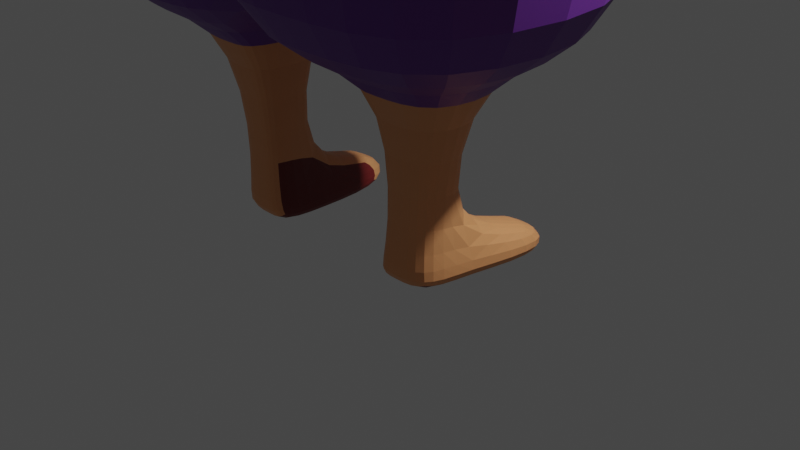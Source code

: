 # Source: dereck.blend  (saved by Blender 3.4.6; exported with 4.5.12 LTS)
import bpy
from mathutils import Matrix  # noqa: F401  (used for matrix-valued properties, if any)

bpy.ops.wm.read_factory_settings(use_empty=True)
scene = bpy.context.scene
scene.name = 'Scene'

# ---- collections
col_collection = bpy.data.collections.new('Collection'); scene.collection.children.link(col_collection)

# ---- materials (node trees are filled in below, after node groups)
mat_material = bpy.data.materials.new('Material')
mat_material.alpha_threshold = 0.0
mat_material.use_transparent_shadow = False
mat_material.roughness = 0.5
mat_material.line_color = (0.0, 0.0, 0.0, 1.0)
mat_material_001 = bpy.data.materials.new('Material.001')
mat_material_001.use_transparent_shadow = False
mat_material_002 = bpy.data.materials.new('Material.002')
mat_material_002.use_transparent_shadow = False
mat_material_003 = bpy.data.materials.new('Material.003')
mat_material_003.use_transparent_shadow = False
mat_material_004 = bpy.data.materials.new('Material.004')
mat_material_004.use_transparent_shadow = False

# ---- material node trees
mat_material.use_nodes = True; mat_material.node_tree.nodes.clear()
_N = mat_material.node_tree.nodes; _L = mat_material.node_tree.links
n0 = _N.new('ShaderNodeOutputMaterial'); n0.name = 'Material Output'; n0.location = (300, 300)
n1 = _N.new('ShaderNodeBsdfPrincipled'); n1.name = 'Principled BSDF'; n1.location = (10, 300)
n1.distribution = 'GGX'
n1.subsurface_method = 'RANDOM_WALK_SKIN'
n1.inputs[0].default_value = (0.1615, 0.01415, 0.01373, 1.0)
n1.inputs[3].default_value = 1.45
n1.inputs[27].default_value = (0.0, 0.0, 0.0, 1.0)
n1.inputs[28].default_value = 1.0
_L.new(n1.outputs[0], n0.inputs[0])
n0.is_active_output = True
mat_material_001.use_nodes = True; mat_material_001.node_tree.nodes.clear()
_N = mat_material_001.node_tree.nodes; _L = mat_material_001.node_tree.links
n0 = _N.new('ShaderNodeBsdfPrincipled'); n0.name = 'Principled BSDF'; n0.location = (10, 300)
n0.distribution = 'GGX'
n0.subsurface_method = 'RANDOM_WALK_SKIN'
n0.inputs[0].default_value = (0.0008274, 0.0008274, 0.0008274, 1.0)
n0.inputs[3].default_value = 1.45
n0.inputs[27].default_value = (0.0, 0.0, 0.0, 1.0)
n0.inputs[28].default_value = 1.0
n1 = _N.new('ShaderNodeOutputMaterial'); n1.name = 'Material Output'; n1.location = (300, 300)
_L.new(n0.outputs[0], n1.inputs[0])
n1.is_active_output = True
mat_material_002.use_nodes = True; mat_material_002.node_tree.nodes.clear()
_N = mat_material_002.node_tree.nodes; _L = mat_material_002.node_tree.links
n0 = _N.new('ShaderNodeBsdfPrincipled'); n0.name = 'Principled BSDF'; n0.location = (10, 300)
n0.distribution = 'GGX'
n0.subsurface_method = 'RANDOM_WALK_SKIN'
n0.inputs[0].default_value = (0.1373, 0.0261, 0.287, 1.0)
n0.inputs[3].default_value = 1.45
n0.inputs[27].default_value = (0.0, 0.0, 0.0, 1.0)
n0.inputs[28].default_value = 1.0
n1 = _N.new('ShaderNodeOutputMaterial'); n1.name = 'Material Output'; n1.location = (300, 300)
_L.new(n0.outputs[0], n1.inputs[0])
n1.is_active_output = True
mat_material_003.use_nodes = True; mat_material_003.node_tree.nodes.clear()
_N = mat_material_003.node_tree.nodes; _L = mat_material_003.node_tree.links
n0 = _N.new('ShaderNodeBsdfPrincipled'); n0.name = 'Principled BSDF'; n0.location = (10, 300)
n0.distribution = 'GGX'
n0.subsurface_method = 'RANDOM_WALK_SKIN'
n0.inputs[0].default_value = (0.8, 0.3437, 0.1368, 1.0)
n0.inputs[3].default_value = 1.45
n0.inputs[27].default_value = (0.0, 0.0, 0.0, 1.0)
n0.inputs[28].default_value = 1.0
n1 = _N.new('ShaderNodeOutputMaterial'); n1.name = 'Material Output'; n1.location = (300, 300)
_L.new(n0.outputs[0], n1.inputs[0])
n1.is_active_output = True
mat_material_004.use_nodes = True; mat_material_004.node_tree.nodes.clear()
_N = mat_material_004.node_tree.nodes; _L = mat_material_004.node_tree.links
n0 = _N.new('ShaderNodeBsdfPrincipled'); n0.name = 'Principled BSDF'; n0.location = (10, 300)
n0.distribution = 'GGX'
n0.subsurface_method = 'RANDOM_WALK_SKIN'
n0.inputs[0].default_value = (0.1491, 0.08639, 0.08757, 1.0)
n0.inputs[3].default_value = 1.45
n0.inputs[27].default_value = (0.0, 0.0, 0.0, 1.0)
n0.inputs[28].default_value = 1.0
n1 = _N.new('ShaderNodeOutputMaterial'); n1.name = 'Material Output'; n1.location = (300, 300)
_L.new(n0.outputs[0], n1.inputs[0])
n1.is_active_output = True

# ---- world
world_world = bpy.data.worlds.new('World'); scene.world = world_world
world_world.use_nodes = True; world_world.node_tree.nodes.clear()
_N = world_world.node_tree.nodes; _L = world_world.node_tree.links
n0 = _N.new('ShaderNodeOutputWorld'); n0.name = 'World Output'; n0.location = (300, 300)
n1 = _N.new('ShaderNodeBackground'); n1.name = 'Background'; n1.location = (10, 300)
n1.inputs[0].default_value = (0.05088, 0.05088, 0.05088, 1.0)
_L.new(n1.outputs[0], n0.inputs[0])
n0.is_active_output = True
world_world.color = (0.05088, 0.05088, 0.05088)
world_world.use_sun_shadow = False
world_world.sun_shadow_jitter_overblur = 0.0

# ---- cameras
cam_camera = bpy.data.cameras.new('Camera')
cam_camera.clip_end = 100.0
cam_camera.ortho_scale = 7.314

# ---- lights
light_light = bpy.data.lights.new('Light', 'POINT')
light_light.transmission_factor = 0.0
light_light.energy = 1000.0
light_light.shadow_soft_size = 0.1
light_light.shadow_maximum_resolution = 0.006
light_light.use_absolute_resolution = True

# ---- meshes
me_cube = bpy.data.meshes.new('Cube')
me_cube.from_pydata([(0.0, 0.8313, 5.442), (0.0, 0.8313, 2.209), (0.0, -2.402, 5.442), (0.0, -2.402, 2.209), (-2.857, 0.8313, 5.442), (-2.857, 0.8313, 2.209), (-2.857, -2.402, 5.442), (-2.857, -2.402, 2.209), (-1.495, -0.4024, 2.178), (-1.495, -1.01, 2.178), (-0.7705, -0.4024, 2.178), (-0.7705, -1.01, 2.178), (-1.265, -0.5439, 0.3857), (-1.265, -0.9198, 0.3857), (-0.8167, -0.5439, 0.3857), (-0.8167, -0.9198, 0.3857), (-1.43, -0.4059, -0.02659), (-1.43, -1.058, -0.02659), (-0.6521, -0.4059, -0.02659), (-0.6521, -1.058, -0.02659), (-0.9876, 0.6358, 0.2989), (-1.436, 0.6358, 0.2989), (-0.823, 0.7739, -0.1134), (-1.6, 0.7739, -0.1134), (0.0, -1.489, 5.442), (-0.8053, -1.489, 5.442), (0.0, -0.1422, 5.442), (-0.8053, -0.1422, 5.442), (0.0, -1.432, 6.411), (-1.055, -1.432, 6.411), (0.0, -0.1675, 6.411), (-1.055, -0.1675, 6.411), (0.0, -1.728, 7.427), (-1.302, -1.728, 7.427), (0.0, 0.1287, 7.427), (-1.302, 0.1287, 7.427), (0.0, -2.455, 8.515), (-1.812, -2.455, 8.515), (0.0, 0.8557, 8.515), (-1.812, 0.8557, 8.515), (0.0, -2.455, 10.11), (-1.812, -2.455, 10.11), (0.0, 0.8557, 10.11), (-1.812, 0.8557, 10.11), (-1.812, -6.028, 6.789), (-1.812, 4.429, 6.789), (-1.812, -6.028, 11.84), (-1.812, 4.429, 11.84), (-6.043, -6.028, 6.789), (-6.043, 4.429, 6.789), (-6.043, -6.028, 11.84), (-6.043, 4.429, 11.84), (-6.043, -2.44, 8.522), (-6.043, 0.8405, 8.522), (-6.043, -2.44, 10.11), (-6.043, 0.8405, 10.11), (-10.95, -2.44, 8.522), (-10.95, 0.8405, 8.522), (-10.95, -2.44, 10.11), (-10.95, 0.8405, 10.11), (-13.65, -2.44, 8.522), (-13.65, 0.8405, 8.522), (-13.65, -2.44, 10.11), (-13.65, 0.8405, 10.11), (-13.65, -4.668, 7.446), (-13.65, 3.068, 7.446), (-13.65, -4.668, 11.18), (-13.65, 3.068, 11.18), (-16.48, -4.668, 7.446), (-16.48, 3.068, 7.446), (-16.48, -4.668, 11.18), (-16.48, 3.068, 11.18), (0.0, -2.455, 15.64), (-1.812, -2.455, 15.64), (0.0, 0.8557, 15.64), (-1.812, 0.8557, 15.64), (-1.812, 0.8557, 13.13), (0.0, 0.8557, 13.13), (0.0, -2.455, 13.13), (-1.812, -2.455, 13.13), (-0.8162, 0.8313, 2.209), (-0.8162, -2.402, 5.442), (-0.8162, -2.402, 2.209), (-0.8162, 0.8313, 5.442), (-0.9775, -0.4024, 2.178), (-0.9775, -1.01, 2.178), (-0.9448, -0.5439, 0.3857), (-0.9448, -0.9198, 0.3857), (-0.8742, -0.4059, -0.02659), (-0.8742, -1.058, -0.02659), (-1.116, 0.6358, 0.2989), (-1.045, 0.7739, -0.1134), (-0.2301, -1.489, 5.442), (-0.2301, -0.1422, 5.442), (-0.3015, -1.432, 6.411), (-0.3015, -0.1675, 6.411), (-0.3721, -1.728, 7.427), (-0.3721, 0.1287, 7.427), (-0.5178, -2.455, 8.515), (-0.5178, 0.8557, 8.515), (-0.5178, -2.455, 10.11), (-0.5178, 0.8557, 10.11), (-0.5178, -2.455, 15.64), (-0.5178, 0.8557, 15.64), (-0.5178, -2.455, 13.13), (-0.5178, 0.8557, 13.13), (-1.812, 2.041, 13.13), (-1.812, 2.041, 15.64), (-0.5178, 2.041, 15.64), (-0.5178, 2.041, 13.13), (-4.828, -2.455, 15.64), (-4.828, 0.8557, 15.64), (-4.828, 0.8557, 13.13), (-4.828, -2.455, 13.13), (-0.5178, -2.455, 17.6), (-1.812, -2.455, 17.6), (0.0, 0.8557, 17.6), (0.0, -2.455, 17.6), (-1.812, 0.8557, 17.6), (-0.5178, 0.8557, 17.6)], [], [(81, 2, 24, 92), (82, 81, 6, 7), (7, 6, 4, 5), (80, 1, 10, 84), (1, 0, 2, 3), (80, 83, 0, 1), (10, 11, 15, 14), (82, 7, 9, 85), (7, 5, 8, 9), (1, 3, 11, 10), (87, 13, 17, 89), (84, 10, 14, 86), (85, 9, 13, 87), (9, 8, 12, 13), (88, 18, 19, 89), (13, 12, 16, 17), (14, 15, 19, 18), (14, 18, 22, 20), (90, 20, 22, 91), (88, 16, 23, 91), (16, 12, 21, 23), (86, 14, 20, 90), (27, 25, 29, 31), (4, 6, 25, 27), (2, 0, 26, 24), (83, 4, 27, 93), (95, 31, 35, 97), (92, 24, 28, 94), (93, 27, 31, 95), (24, 26, 30, 28), (97, 35, 39, 99), (28, 30, 34, 32), (31, 29, 33, 35), (94, 28, 32, 96), (36, 38, 42, 40), (32, 34, 38, 36), (35, 33, 37, 39), (96, 32, 36, 98), (105, 76, 106, 109), (39, 37, 44, 45), (98, 36, 40, 100), (99, 39, 43, 101), (44, 46, 50, 48), (37, 41, 46, 44), (41, 43, 47, 46), (43, 39, 45, 47), (48, 50, 54, 52), (45, 44, 48, 49), (47, 45, 49, 51), (46, 47, 51, 50), (55, 53, 57, 59), (49, 48, 52, 53), (51, 49, 53, 55), (50, 51, 55, 54), (56, 58, 62, 60), (54, 55, 59, 58), (52, 54, 58, 56), (53, 52, 56, 57), (61, 60, 64, 65), (57, 56, 60, 61), (59, 57, 61, 63), (58, 59, 63, 62), (67, 65, 69, 71), (63, 61, 65, 67), (62, 63, 67, 66), (60, 62, 66, 64), (69, 68, 70, 71), (66, 67, 71, 70), (64, 66, 70, 68), (65, 64, 68, 69), (103, 75, 118, 119), (78, 77, 74, 72), (75, 76, 112, 111), (104, 78, 72, 102), (100, 40, 78, 104), (43, 41, 79, 76), (40, 42, 77, 78), (101, 43, 76, 105), (42, 101, 105, 77), (41, 100, 104, 79), (79, 104, 102, 73), (72, 74, 116, 117), (38, 99, 101, 42), (37, 98, 100, 41), (77, 105, 103, 74), (33, 96, 98, 37), (29, 94, 96, 33), (34, 97, 99, 38), (26, 93, 95, 30), (25, 92, 94, 29), (30, 95, 97, 34), (0, 83, 93, 26), (12, 86, 90, 21), (18, 88, 91, 22), (21, 90, 91, 23), (16, 88, 89, 17), (11, 85, 87, 15), (8, 84, 86, 12), (15, 87, 89, 19), (3, 82, 85, 11), (5, 4, 83, 80), (5, 80, 84, 8), (3, 2, 81, 82), (6, 81, 92, 25), (109, 106, 107, 108), (75, 103, 108, 107), (76, 75, 107, 106), (103, 105, 109, 108), (112, 113, 110, 111), (73, 75, 111, 110), (76, 79, 113, 112), (79, 73, 110, 113), (119, 118, 115, 114), (116, 119, 114, 117), (75, 73, 115, 118), (73, 102, 114, 115), (102, 72, 117, 114), (74, 103, 119, 116)])
me_cube.polygons.foreach_set('material_index', [0, 2, 2, 2, 2, 2, 3, 2, 2, 2, 3, 3, 3, 3, 0, 3, 0, 0, 3, 3, 3, 3, 0, 2, 0, 2, 0, 0, 2, 2, 0, 0, 0, 0, 0, 0, 0, 0, 3, 0, 0, 0, 0, 0, 0, 0, 0, 0, 0, 0, 3, 0, 0, 0, 3, 3, 3, 3, 3, 3, 3, 3, 3, 3, 3, 3, 3, 3, 3, 3, 4, 0, 4, 4, 4, 4, 0, 4, 4, 4, 4, 0, 0, 0, 4, 0, 0, 0, 2, 0, 0, 2, 3, 0, 3, 0, 3, 3, 3, 2, 2, 2, 2, 2, 1, 3, 3, 3, 4, 4, 4, 4, 4, 4, 4, 4, 4, 4])
_uv = me_cube.uv_layers.new(name='UVMap')
_uv.uv.foreach_set('vector', [0.625, 0.8214, 0.625, 0.75, 0.625, 0.75, 0.625, 0.8214, 0.375, 0.8214, 0.625, 0.8214, 0.625, 1.0, 0.375, 1.0, 0.375, 0.0, 0.625, 0.0, 0.625, 0.25, 0.375, 0.25, 0.375, 0.4286, 0.375, 0.5, 0.375, 0.5, 0.375, 0.4286, 0.375, 0.5, 0.625, 0.5, 0.625, 0.75, 0.375, 0.75, 0.375, 0.4286, 0.625, 0.4286, 0.625, 0.5, 0.375, 0.5, 0.375, 0.5, 0.375, 0.75, 0.375, 0.75, 0.375, 0.5, 0.375, 0.8214, 0.375, 1.0, 0.375, 1.0, 0.375, 0.8214, 0.375, 0.0, 0.375, 0.25, 0.375, 0.25, 0.375, 0.0, 0.375, 0.5, 0.375, 0.75, 0.375, 0.75, 0.375, 0.5, 0.375, 0.8214, 0.375, 1.0, 0.375, 1.0, 0.375, 0.8214, 0.375, 0.4286, 0.375, 0.5, 0.375, 0.5, 0.375, 0.4286, 0.375, 0.8214, 0.375, 1.0, 0.375, 1.0, 0.375, 0.8214, 0.375, 0.0, 0.375, 0.25, 0.375, 0.25, 0.375, 0.0, 0.3036, 0.5, 0.375, 0.5, 0.375, 0.75, 0.3036, 0.75, 0.375, 0.0, 0.375, 0.25, 0.375, 0.25, 0.375, 0.0, 0.375, 0.5, 0.375, 0.75, 0.375, 0.75, 0.375, 0.5, 0.375, 0.5, 0.375, 0.5, 0.375, 0.5, 0.375, 0.5, 0.375, 0.4286, 0.375, 0.5, 0.375, 0.5, 0.375, 0.4286, 0.3036, 0.5, 0.125, 0.5, 0.125, 0.5, 0.3036, 0.5, 0.375, 0.25, 0.375, 0.25, 0.375, 0.25, 0.375, 0.25, 0.375, 0.4286, 0.375, 0.5, 0.375, 0.5, 0.375, 0.4286, 0.625, 0.25, 0.625, 0.0, 0.625, 0.0, 0.625, 0.25, 0.625, 0.25, 0.625, 0.0, 0.625, 0.0, 0.625, 0.25, 0.625, 0.75, 0.625, 0.5, 0.625, 0.5, 0.625, 0.75, 0.625, 0.4286, 0.625, 0.25, 0.625, 0.25, 0.625, 0.4286, 0.625, 0.4286, 0.625, 0.25, 0.625, 0.25, 0.625, 0.4286, 0.625, 0.8214, 0.625, 0.75, 0.625, 0.75, 0.625, 0.8214, 0.625, 0.4286, 0.625, 0.25, 0.625, 0.25, 0.625, 0.4286, 0.625, 0.75, 0.625, 0.5, 0.625, 0.5, 0.625, 0.75, 0.625, 0.4286, 0.625, 0.25, 0.625, 0.25, 0.625, 0.4286, 0.625, 0.75, 0.625, 0.5, 0.625, 0.5, 0.625, 0.75, 0.625, 0.25, 0.625, 0.0, 0.625, 0.0, 0.625, 0.25, 0.625, 0.8214, 0.625, 0.75, 0.625, 0.75, 0.625, 0.8214, 0.625, 0.75, 0.625, 0.5, 0.625, 0.5, 0.625, 0.75, 0.625, 0.75, 0.625, 0.5, 0.625, 0.5, 0.625, 0.75, 0.625, 0.25, 0.625, 0.0, 0.625, 0.0, 0.625, 0.25, 0.625, 0.8214, 0.625, 0.75, 0.625, 0.75, 0.625, 0.8214, 0.625, 0.4286, 0.625, 0.25, 0.625, 0.25, 0.625, 0.4286, 0.625, 0.25, 0.625, 0.0, 0.625, 0.0, 0.625, 0.25, 0.625, 0.8214, 0.625, 0.75, 0.625, 0.75, 0.625, 0.8214, 0.625, 0.4286, 0.625, 0.25, 0.625, 0.25, 0.625, 0.4286, 0.625, 1.0, 0.625, 1.0, 0.625, 1.0, 0.625, 1.0, 0.625, 1.0, 0.625, 1.0, 0.625, 1.0, 0.625, 1.0, 0.875, 0.75, 0.875, 0.5, 0.875, 0.5, 0.875, 0.75, 0.625, 0.25, 0.625, 0.25, 0.625, 0.25, 0.625, 0.25, 0.625, 1.0, 0.625, 1.0, 0.625, 1.0, 0.625, 1.0, 0.625, 0.25, 0.625, 0.0, 0.625, 0.0, 0.625, 0.25, 0.625, 0.25, 0.625, 0.25, 0.625, 0.25, 0.625, 0.25, 0.875, 0.75, 0.875, 0.5, 0.875, 0.5, 0.875, 0.75, 0.625, 0.25, 0.625, 0.25, 0.625, 0.25, 0.625, 0.25, 0.625, 0.25, 0.625, 0.0, 0.625, 0.0, 0.625, 0.25, 0.625, 0.25, 0.625, 0.25, 0.625, 0.25, 0.625, 0.25, 0.875, 0.75, 0.875, 0.5, 0.875, 0.5, 0.875, 0.75, 0.625, 1.0, 0.625, 1.0, 0.625, 1.0, 0.625, 1.0, 0.875, 0.75, 0.875, 0.5, 0.875, 0.5, 0.875, 0.75, 0.625, 1.0, 0.625, 1.0, 0.625, 1.0, 0.625, 1.0, 0.625, 0.25, 0.625, 0.0, 0.625, 0.0, 0.625, 0.25, 0.625, 0.25, 0.625, 0.0, 0.625, 0.0, 0.625, 0.25, 0.625, 0.25, 0.625, 0.0, 0.625, 0.0, 0.625, 0.25, 0.625, 0.25, 0.625, 0.25, 0.625, 0.25, 0.625, 0.25, 0.875, 0.75, 0.875, 0.5, 0.875, 0.5, 0.875, 0.75, 0.625, 0.25, 0.625, 0.25, 0.625, 0.25, 0.625, 0.25, 0.625, 0.25, 0.625, 0.25, 0.625, 0.25, 0.625, 0.25, 0.875, 0.75, 0.875, 0.5, 0.875, 0.5, 0.875, 0.75, 0.625, 1.0, 0.625, 1.0, 0.625, 1.0, 0.625, 1.0, 0.625, 0.25, 0.625, 0.0, 0.625, 0.0, 0.625, 0.25, 0.875, 0.75, 0.875, 0.5, 0.875, 0.5, 0.875, 0.75, 0.625, 1.0, 0.625, 1.0, 0.625, 1.0, 0.625, 1.0, 0.625, 0.25, 0.625, 0.0, 0.625, 0.0, 0.625, 0.25, 0.6964, 0.5, 0.875, 0.5, 0.875, 0.5, 0.6964, 0.5, 0.625, 0.75, 0.625, 0.5, 0.625, 0.5, 0.625, 0.75, 0.875, 0.5, 0.875, 0.5, 0.875, 0.5, 0.875, 0.5, 0.625, 0.8214, 0.625, 0.75, 0.625, 0.75, 0.625, 0.8214, 0.625, 0.8214, 0.625, 0.75, 0.625, 0.75, 0.625, 0.8214, 0.875, 0.5, 0.875, 0.75, 0.875, 0.75, 0.875, 0.5, 0.625, 0.75, 0.625, 0.5, 0.625, 0.5, 0.625, 0.75, 0.625, 0.4286, 0.625, 0.25, 0.625, 0.25, 0.625, 0.4286, 0.625, 0.5, 0.625, 0.4286, 0.625, 0.4286, 0.625, 0.5, 0.625, 1.0, 0.625, 0.8214, 0.625, 0.8214, 0.625, 1.0, 0.625, 1.0, 0.625, 0.8214, 0.625, 0.8214, 0.625, 1.0, 0.625, 0.75, 0.625, 0.5, 0.625, 0.5, 0.625, 0.75, 0.625, 0.5, 0.625, 0.4286, 0.625, 0.4286, 0.625, 0.5, 0.625, 1.0, 0.625, 0.8214, 0.625, 0.8214, 0.625, 1.0, 0.625, 0.5, 0.625, 0.4286, 0.625, 0.4286, 0.625, 0.5, 0.625, 1.0, 0.625, 0.8214, 0.625, 0.8214, 0.625, 1.0, 0.625, 1.0, 0.625, 0.8214, 0.625, 0.8214, 0.625, 1.0, 0.625, 0.5, 0.625, 0.4286, 0.625, 0.4286, 0.625, 0.5, 0.625, 0.5, 0.625, 0.4286, 0.625, 0.4286, 0.625, 0.5, 0.625, 1.0, 0.625, 0.8214, 0.625, 0.8214, 0.625, 1.0, 0.625, 0.5, 0.625, 0.4286, 0.625, 0.4286, 0.625, 0.5, 0.625, 0.5, 0.625, 0.4286, 0.625, 0.4286, 0.625, 0.5, 0.375, 0.25, 0.375, 0.4286, 0.375, 0.4286, 0.375, 0.25, 0.375, 0.5, 0.3036, 0.5, 0.3036, 0.5, 0.375, 0.5, 0.375, 0.25, 0.375, 0.4286, 0.375, 0.4286, 0.375, 0.25, 0.125, 0.5, 0.3036, 0.5, 0.3036, 0.75, 0.125, 0.75, 0.375, 0.75, 0.375, 0.8214, 0.375, 0.8214, 0.375, 0.75, 0.375, 0.25, 0.375, 0.4286, 0.375, 0.4286, 0.375, 0.25, 0.375, 0.75, 0.375, 0.8214, 0.375, 0.8214, 0.375, 0.75, 0.375, 0.75, 0.375, 0.8214, 0.375, 0.8214, 0.375, 0.75, 0.375, 0.25, 0.625, 0.25, 0.625, 0.4286, 0.375, 0.4286, 0.375, 0.25, 0.375, 0.4286, 0.375, 0.4286, 0.375, 0.25, 0.375, 0.75, 0.625, 0.75, 0.625, 0.8214, 0.375, 0.8214, 0.625, 1.0, 0.625, 0.8214, 0.625, 0.8214, 0.625, 1.0, 0.625, 0.4286, 0.625, 0.25, 0.625, 0.25, 0.625, 0.4286, 0.875, 0.5, 0.6964, 0.5, 0.6964, 0.5, 0.875, 0.5, 0.875, 0.5, 0.875, 0.5, 0.875, 0.5, 0.875, 0.5, 0.625, 0.4286, 0.625, 0.4286, 0.625, 0.4286, 0.625, 0.4286, 0.875, 0.5, 0.875, 0.75, 0.875, 0.75, 0.875, 0.5, 0.875, 0.75, 0.875, 0.5, 0.875, 0.5, 0.875, 0.75, 0.875, 0.5, 0.875, 0.75, 0.875, 0.75, 0.875, 0.5, 0.625, 1.0, 0.625, 1.0, 0.625, 1.0, 0.625, 1.0, 0.6964, 0.5, 0.875, 0.5, 0.875, 0.75, 0.6964, 0.75, 0.625, 0.5, 0.6964, 0.5, 0.6964, 0.75, 0.625, 0.75, 0.875, 0.5, 0.875, 0.75, 0.875, 0.75, 0.875, 0.5, 0.625, 1.0, 0.625, 0.8214, 0.625, 0.8214, 0.625, 1.0, 0.625, 0.8214, 0.625, 0.75, 0.625, 0.75, 0.625, 0.8214, 0.625, 0.5, 0.625, 0.4286, 0.625, 0.4286, 0.625, 0.5])
me_cube.materials.append(mat_material)
me_cube.materials.append(mat_material_001)
me_cube.materials.append(mat_material_002)
me_cube.materials.append(mat_material_003)
me_cube.materials.append(mat_material_004)
me_cube.use_mirror_vertex_groups = False
me_cube.update()

# ---- objects
ob_cube = bpy.data.objects.new('Cube', me_cube)
ob_light = bpy.data.objects.new('Light', light_light)
ob_camera = bpy.data.objects.new('Camera', cam_camera)

# ---- transforms, parenting, visibility, modifiers, constraints
ob_cube.location = (0.0, 0.0, 0.0)
ob_cube.lock_rotations_4d = False
ob_cube.empty_display_type = 'ARROWS'
ob_cube.lineart.crease_threshold = 0.0
_m = ob_cube.modifiers.new('Mirror', 'MIRROR')
_m = ob_cube.modifiers.new('Subdivision', 'SUBSURF')
ob_light.location = (4.076, 1.005, 5.904)
ob_light.rotation_euler = (0.6503, 0.05522, 1.866)
ob_light.lock_rotations_4d = False
ob_light.empty_display_type = 'ARROWS'
ob_light.color = (0.0, 0.0, 0.0, 0.0)
ob_light.lineart.crease_threshold = 0.0
ob_camera.location = (7.359, -6.926, 4.958)
ob_camera.rotation_euler = (1.109, 0.0, 0.8149)
ob_camera.lock_rotations_4d = False
ob_camera.empty_display_type = 'ARROWS'
ob_camera.color = (0.0, 0.0, 0.0, 0.0)
ob_camera.display_type = 'WIRE'
ob_camera.lineart.crease_threshold = 0.0

# ---- collection membership
col_collection.objects.link(ob_cube)
col_collection.objects.link(ob_light)
col_collection.objects.link(ob_camera)

# ---- scene / render settings (as saved in the file)
scene.camera = ob_camera
scene.frame_start = 1; scene.frame_end = 250; scene.frame_set(1)
scene.render.engine = 'BLENDER_EEVEE_NEXT'
scene.cycles.sampling_pattern = 'TABULATED_SOBOL'
scene.cycles.use_light_tree = False
scene.view_settings.view_transform = 'Filmic'
bpy.context.view_layer.update()
